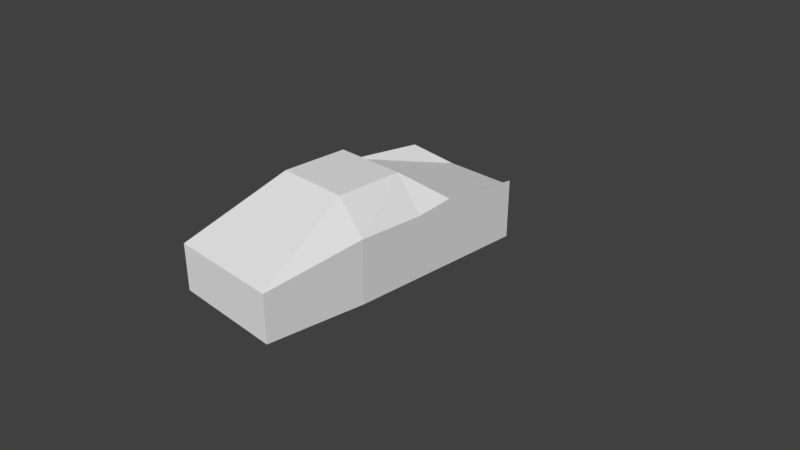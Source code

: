 # Source: 911.blend  (saved by Blender 2.78.0; exported with 4.5.12 LTS)
import bpy
from mathutils import Matrix  # noqa: F401  (used for matrix-valued properties, if any)

bpy.ops.wm.read_factory_settings(use_empty=True)
scene = bpy.context.scene
scene.name = 'Scene'

# ---- collections
col_collection_1 = bpy.data.collections.new('Collection 1'); scene.collection.children.link(col_collection_1)

# ---- materials (node trees are filled in below, after node groups)
mat_texture = bpy.data.materials.new('texture')
mat_texture.alpha_threshold = 0.0
mat_texture.use_transparent_shadow = False
mat_texture.roughness = 0.5

# ---- material node trees

# ---- world
world_world = bpy.data.worlds.new('World'); scene.world = world_world
world_world.color = (0.05088, 0.05088, 0.05088)
world_world.use_sun_shadow = False
world_world.sun_shadow_jitter_overblur = 0.0
world_world.cycles.sampling_method = 'MANUAL'

# ---- cameras
cam_camera = bpy.data.cameras.new('Camera')
cam_camera.clip_end = 100.0
cam_camera.lens = 35.0
cam_camera.sensor_width = 32.0
cam_camera.sensor_height = 18.0
cam_camera.ortho_scale = 7.314
cam_camera.dof.focus_distance = 0.0
cam_camera.dof.aperture_fstop = 128.0

# ---- meshes
me_cube_001 = bpy.data.meshes.new('Cube.001')
me_cube_001.from_pydata([(-0.036, 0.8826, 0.0), (-0.036, 0.5044, 1.281), (0.863, 0.8826, 0.0), (0.863, 0.5044, 1.26), (2.163, 0.784, 0.0), (2.163, 0.784, 0.6296), (-1.666, 0.8826, 0.8081), (-1.666, 0.8826, 0.0), (-0.536, 0.8826, 0.0), (-0.536, 0.8826, 0.9079), (-2.036, 0.4623, 0.0), (-2.036, 0.4623, 0.5351), (0.863, 0.8826, 0.8459), (-0.036, 0.8826, 0.8407), (-2.036, 0.4623, 0.0), (-2.036, 0.4623, 0.5351), (-0.036, -0.8826, 0.0), (-0.036, -0.5044, 1.281), (0.863, -0.8826, 0.0), (0.863, -0.5044, 1.26), (2.163, -0.784, 0.0), (2.163, -0.784, 0.6296), (-1.666, -0.8826, 0.8081), (-1.666, -0.8826, 0.0), (-0.536, -0.8826, 0.0), (-0.536, -0.8826, 0.9079), (-2.036, -0.4868, 0.0), (-2.036, -0.4868, 0.5351), (0.863, -0.8826, 0.8459), (-0.036, -0.8826, 0.8407), (-2.036, -0.4868, 0.0), (-2.036, -0.4868, 0.5351)], [], [(0, 13, 12, 2), (2, 12, 5, 4), (1, 13, 9), (9, 8, 7, 6), (6, 7, 10, 11), (11, 10, 14, 15), (12, 13, 1, 3), (9, 13, 0, 8), (5, 12, 3), (16, 18, 28, 29), (18, 20, 21, 28), (17, 25, 29), (25, 22, 23, 24), (22, 27, 26, 23), (27, 31, 30, 26), (28, 19, 17, 29), (25, 24, 16, 29), (21, 19, 28), (4, 20, 18, 2), (18, 24, 8, 2), (7, 8, 24, 23), (10, 7, 23, 26), (11, 10, 26, 27), (6, 11, 9), (22, 25, 27), (27, 25, 9, 11), (1, 9, 25, 17), (3, 1, 17, 19), (3, 19, 21, 5), (4, 5, 21, 20)])
_uv = me_cube_001.uv_layers.new(name='UVMap')
_uv.uv.foreach_set('vector', [0.75, 0.625, 0.75, 0.7344, 0.5859, 0.7344, 0.5859, 0.625, 0.5859, 0.625, 0.5859, 0.7344, 0.4531, 0.7031, 0.4531, 0.625, 0.75, 0.7969, 0.75, 0.7344, 0.8047, 0.7422, 0.8047, 0.7422, 0.8047, 0.625, 0.9453, 0.625, 0.9453, 0.7344, 0.9453, 0.7344, 0.9453, 0.625, 0.9922, 0.625, 0.9922, 0.6953, 0.0, 0.0, 0.0, 0.0, 0.0, 0.0, 0.0, 0.0, 0.5859, 0.7344, 0.75, 0.7344, 0.75, 0.7969, 0.5859, 0.7969, 0.8047, 0.7422, 0.75, 0.7344, 0.75, 0.625, 0.8047, 0.625, 0.4531, 0.7031, 0.5859, 0.7344, 0.5859, 0.7969, 0.75, 0.625, 0.5859, 0.625, 0.5859, 0.7344, 0.75, 0.7344, 0.5859, 0.625, 0.4531, 0.625, 0.4531, 0.7031, 0.5859, 0.7344, 0.75, 0.7969, 0.8047, 0.7422, 0.75, 0.7344, 0.8047, 0.7422, 0.9453, 0.7344, 0.9453, 0.625, 0.8047, 0.625, 0.9453, 0.7344, 0.9922, 0.6953, 0.9922, 0.625, 0.9453, 0.625, 0.0, 0.0, 0.0, 0.0, 0.0, 0.0, 0.0, 0.0, 0.5859, 0.7344, 0.5859, 0.7969, 0.75, 0.7969, 0.75, 0.7344, 0.75, 0.7422, 0.75, 0.625, 0.8125, 0.625, 0.8125, 0.7344, 0.4531, 0.7031, 0.5859, 0.7969, 0.5859, 0.7344, 0.7422, 0.6562, 0.7422, 0.7109, 0.7109, 0.7188, 0.7109, 0.6562, 0.7109, 0.7188, 0.6562, 0.7188, 0.6562, 0.6562, 0.7109, 0.6562, 0.6172, 0.6562, 0.6562, 0.6562, 0.6562, 0.7188, 0.6172, 0.7188, 0.6094, 0.6719, 0.6172, 0.6562, 0.6172, 0.7188, 0.6094, 0.7031, 0.8047, 0.8047, 0.8047, 0.7578, 1.0, 0.7578, 1.0, 0.8047, 1.0, 0.8047, 1.0, 0.8672, 0.8828, 0.8047, 1.0, 1.0, 0.8828, 1.0, 1.0, 0.9453, 0.9766, 0.9531, 0.8828, 1.0, 0.8828, 0.8047, 0.9766, 0.8516, 0.7969, 0.8125, 0.8828, 0.8047, 0.8828, 1.0, 0.7969, 1.0, 0.6797, 0.8047, 0.7969, 0.8047, 0.7969, 1.0, 0.6797, 1.0, 0.6797, 0.8047, 0.6797, 1.0, 0.5156, 1.0, 0.5156, 0.8047, 0.4375, 0.8047, 0.5156, 0.8047, 0.5156, 1.0, 0.4375, 1.0])
me_cube_001.materials.append(mat_texture)
me_cube_001.use_remesh_preserve_volume = False
me_cube_001.use_remesh_preserve_attributes = False
me_cube_001.use_mirror_vertex_groups = False
me_cube_001.update()

# ---- objects
ob_911 = bpy.data.objects.new('911', me_cube_001)
ob_camera = bpy.data.objects.new('Camera', cam_camera)

# ---- transforms, parenting, visibility, modifiers, constraints
ob_911.location = (0.0, 0.0, 0.0)
ob_911.rotation_euler = (0.0, -0.0, -7.854)
ob_911.lineart.crease_threshold = 0.0
ob_camera.location = (7.481, -6.508, 5.344)
ob_camera.rotation_euler = (1.109, 0.0, 0.8149)
ob_camera.lock_rotations_4d = False
ob_camera.empty_display_type = 'ARROWS'
ob_camera.color = (0.0, 0.0, 0.0, 0.0)
ob_camera.display_type = 'WIRE'
ob_camera.lineart.crease_threshold = 0.0

# ---- collection membership
col_collection_1.objects.link(ob_911)
col_collection_1.objects.link(ob_camera)

# ---- scene / render settings (as saved in the file)
scene.camera = ob_camera
scene.frame_start = 1; scene.frame_end = 250; scene.frame_set(1)
scene.render.engine = 'BLENDER_EEVEE_NEXT'
scene.render.resolution_percentage = 50
scene.render.dither_intensity = 0.0
scene.cycles.use_denoising = False
scene.cycles.samples = 128
scene.cycles.sampling_pattern = 'TABULATED_SOBOL'
scene.cycles.light_sampling_threshold = 0.0
scene.cycles.use_adaptive_sampling = False
scene.cycles.use_light_tree = False
scene.cycles.blur_glossy = 0.0
scene.cycles.sample_clamp_indirect = 0.0
scene.view_settings.view_transform = 'Standard'
bpy.context.view_layer.update()

# ---- added for rendering (the .blend has no usable light): sun
light_auto_sun = bpy.data.lights.new('AutoSun', 'SUN')
light_auto_sun.energy = 3.0
light_auto_sun.angle = 0.0523599
ob_auto_sun = bpy.data.objects.new('AutoSun', light_auto_sun)
scene.collection.objects.link(ob_auto_sun)
ob_auto_sun.rotation_euler = (0.872665, 0.174533, 0.523599)
bpy.context.view_layer.update()
